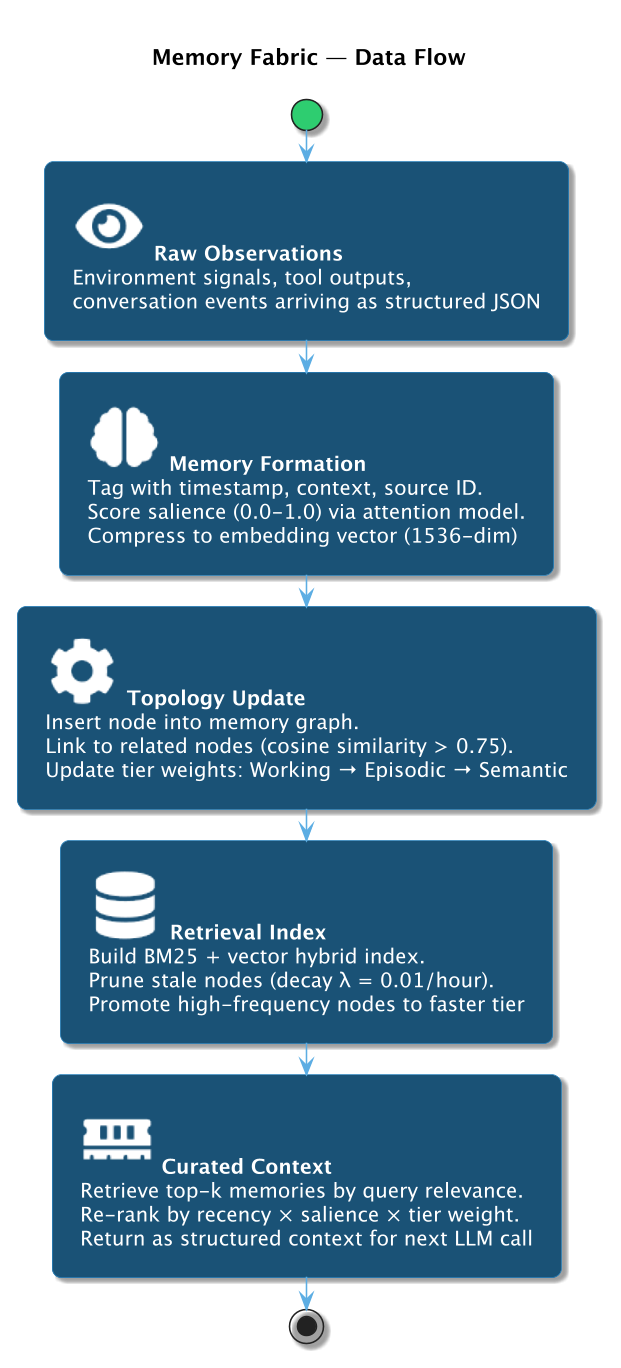

The diagram above was rendered by PlantUML. Its source (embedded in the PNG):
@startuml
!define ICONS /Users/iworldafric/dev/diagrams/plantuml-stdlib/stdlib/tupadr3
!include ICONS/font-awesome-5/brain.puml
!include ICONS/font-awesome-5/database.puml
!include ICONS/font-awesome-5/memory.puml
!include ICONS/font-awesome-5/cog.puml
!include ICONS/font-awesome-5/eye.puml
!include ICONS/common.puml

skinparam dpi 150
skinparam defaultFontName "Segoe UI"
skinparam defaultFontSize 12
skinparam ActivityBackgroundColor #1A5276
skinparam ActivityBorderColor #2980B9
skinparam ActivityFontColor #FFFFFF
skinparam ActivityFontSize 13
skinparam ActivityArrowColor #5DADE2
skinparam ActivityArrowFontColor #2C3E50
skinparam ActivityDiamondBackgroundColor #117A65
skinparam ActivityDiamondBorderColor #1ABC9C
skinparam ActivityDiamondFontColor #FFFFFF
skinparam ActivityStartColor #2ECC71
skinparam ActivityEndColor #E74C3C
skinparam shadowing true
skinparam RoundCorner 12
skinparam Padding 8

title Memory Fabric — Data Flow

start

:<$eye> **Raw Observations**
Environment signals, tool outputs,
conversation events arriving as structured JSON;

:<$brain> **Memory Formation**
Tag with timestamp, context, source ID.
Score salience (0.0-1.0) via attention model.
Compress to embedding vector (1536-dim);

:<$cog> **Topology Update**
Insert node into memory graph.
Link to related nodes (cosine similarity > 0.75).
Update tier weights: Working → Episodic → Semantic;

:<$database> **Retrieval Index**
Build BM25 + vector hybrid index.
Prune stale nodes (decay λ = 0.01/hour).
Promote high-frequency nodes to faster tier;

:<$memory> **Curated Context**
Retrieve top-k memories by query relevance.
Re-rank by recency × salience × tier weight.
Return as structured context for next LLM call;

stop
@enduml